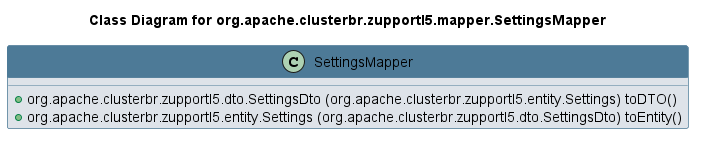

The diagram above was rendered by PlantUML. Its source (embedded in the PNG):
@startuml 
skinparam class { 
 BackgroundColor #DEE3E9 
 ArrowColor #4D7A97 
 BorderColor #4D7A97 
}
left to right direction 
title Class Diagram for org.apache.clusterbr.zupportl5.mapper.SettingsMapper
skinparam titleBackgroundColor White
skinparam classHeaderBackgroundColor #4D7A97 
skinparam stereotypeCBackgroundColor #F8981D 

class SettingsMapper {
 + org.apache.clusterbr.zupportl5.dto.SettingsDto (org.apache.clusterbr.zupportl5.entity.Settings) toDTO()
 + org.apache.clusterbr.zupportl5.entity.Settings (org.apache.clusterbr.zupportl5.dto.SettingsDto) toEntity()
}
@enduml